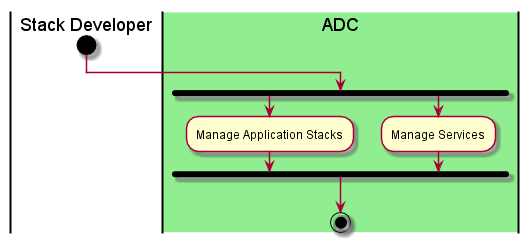

The diagram above was rendered by PlantUML. Its source (embedded in the PNG):
@startuml
|Stack Developer|
start
|#lightgreen|ADC|
fork
:Manage Application Stacks;
fork again
:Manage Services;
fork end
stop
@enduml